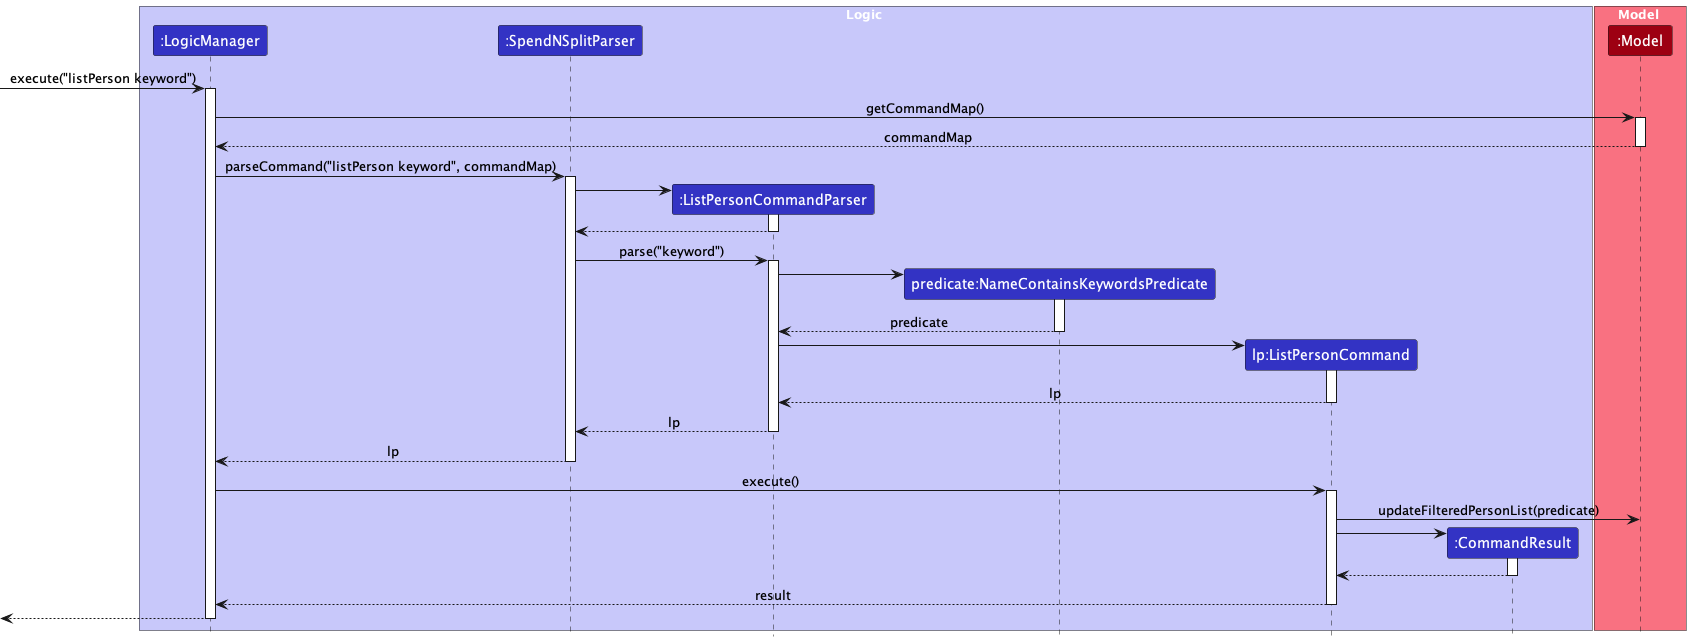

The diagram above was rendered by PlantUML. Its source (embedded in the PNG):
@startuml
!include style.puml
skinparam ArrowFontStyle plain

box Logic LOGIC_COLOR_T1
participant ":LogicManager" as LogicManager LOGIC_COLOR
participant ":SpendNSplitParser" as SpendNSplitParser LOGIC_COLOR
participant ":ListPersonCommandParser" as ListPersonCommandParser LOGIC_COLOR
participant "predicate:NameContainsKeywordsPredicate" as NameContainsKeywordsPredicate LOGIC_COLOR
participant "lp:ListPersonCommand" as ListPersonCommand LOGIC_COLOR
participant ":CommandResult" as CommandResult LOGIC_COLOR
end box

box Model MODEL_COLOR_T1
participant ":Model" as Model MODEL_COLOR
end box

[-> LogicManager : execute("listPerson keyword")
activate LogicManager

LogicManager -> Model : getCommandMap()
activate Model
Model --> LogicManager : commandMap
deactivate Model

LogicManager -> SpendNSplitParser : parseCommand("listPerson keyword", commandMap)
activate SpendNSplitParser

create ListPersonCommandParser
SpendNSplitParser -> ListPersonCommandParser
activate ListPersonCommandParser

ListPersonCommandParser --> SpendNSplitParser
deactivate ListPersonCommandParser

SpendNSplitParser -> ListPersonCommandParser : parse("keyword")
activate ListPersonCommandParser

create NameContainsKeywordsPredicate
ListPersonCommandParser -> NameContainsKeywordsPredicate
activate NameContainsKeywordsPredicate

NameContainsKeywordsPredicate --> ListPersonCommandParser : predicate
deactivate NameContainsKeywordsPredicate
'Hidden arrow to position the destroy marker below the end of the activation bar.
'NameContainsKeywordsPredicate -[hidden]-> ListPersonCommandParser
'destroy NameContainsKeywordsPredicate

create ListPersonCommand
ListPersonCommandParser -> ListPersonCommand
activate ListPersonCommand

ListPersonCommand --> ListPersonCommandParser : lp
deactivate ListPersonCommand

ListPersonCommandParser --> SpendNSplitParser : lp
deactivate ListPersonCommandParser
'Hidden arrow to position the destroy marker below the end of the activation bar.
'ListPersonCommandParser -[hidden]-> SpendNSplitParser
'destroy ListPersonCommandParser

SpendNSplitParser --> LogicManager : lp
deactivate SpendNSplitParser

LogicManager -> ListPersonCommand : execute()
activate ListPersonCommand

ListPersonCommand -> Model : updateFilteredPersonList(predicate)
'activate Model

'Model --> ListPersonCommand
'deactivate Model

create CommandResult
ListPersonCommand -> CommandResult
activate CommandResult

CommandResult --> ListPersonCommand
deactivate CommandResult

ListPersonCommand --> LogicManager : result
deactivate ListPersonCommand

[<--LogicManager
deactivate LogicManager
@enduml